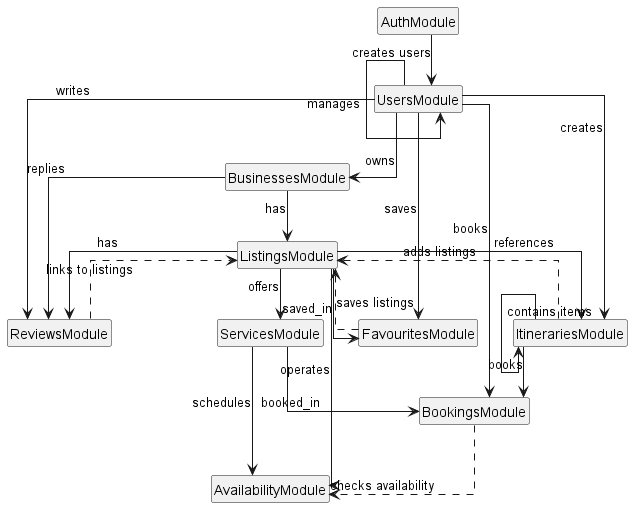

The diagram above was rendered by PlantUML. Its source (embedded in the PNG):
@startuml SimplifiedArchitecture

top to bottom direction

skinparam linetype ortho
skinparam ranksep 50
skinparam nodesep 35
skinparam classAttributeIconSize 0

hide empty members
hide circle

' =========================
' MODULES (simplified - no internal details)
' =========================

class AuthModule
class UsersModule
class BusinessesModule
class ListingsModule
class ServicesModule
class AvailabilityModule
class BookingsModule
class ReviewsModule
class FavouritesModule
class ItinerariesModule

' Internal structure shown as labeled associations
AuthModule --> UsersModule : creates users

UsersModule --> UsersModule : manages
UsersModule --> BookingsModule : books
UsersModule --> ReviewsModule : writes
UsersModule --> FavouritesModule : saves
UsersModule --> ItinerariesModule : creates
UsersModule --> BusinessesModule : owns

BusinessesModule --> ListingsModule : has
BusinessesModule --> ReviewsModule : replies

ListingsModule --> ServicesModule : offers
ListingsModule --> AvailabilityModule : operates
ListingsModule --> ReviewsModule : has
ListingsModule --> FavouritesModule : saved_in
ListingsModule --> ItinerariesModule : references

ServicesModule --> AvailabilityModule : schedules
ServicesModule --> BookingsModule : booked_in

ItinerariesModule --> ItinerariesModule : contains items
ItinerariesModule --> BookingsModule : books

' Service dependencies (dashed)
BookingsModule ..> AvailabilityModule : checks availability
ItinerariesModule ..> ListingsModule : adds listings
FavouritesModule ..> ListingsModule : saves listings
ReviewsModule ..> ListingsModule : links to listings

@enduml